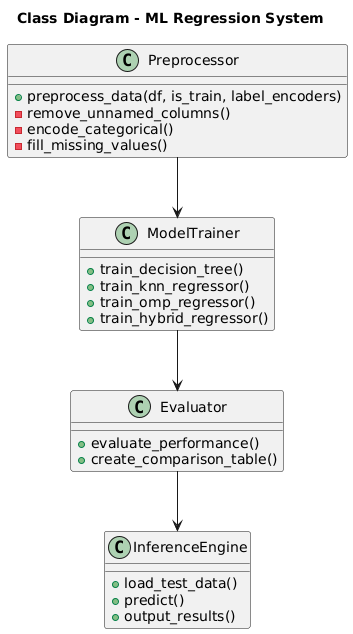

The diagram above was rendered by PlantUML. Its source (embedded in the PNG):
@startuml
title Class Diagram - ML Regression System

class Preprocessor {
  +preprocess_data(df, is_train, label_encoders)
  -remove_unnamed_columns()
  -encode_categorical()
  -fill_missing_values()
}

class ModelTrainer {
  +train_decision_tree()
  +train_knn_regressor()
  +train_omp_regressor()
  +train_hybrid_regressor()
}

class Evaluator {
  +evaluate_performance()
  +create_comparison_table()
}

class InferenceEngine {
  +load_test_data()
  +predict()
  +output_results()
}

Preprocessor --> ModelTrainer
ModelTrainer --> Evaluator
Evaluator --> InferenceEngine
@enduml